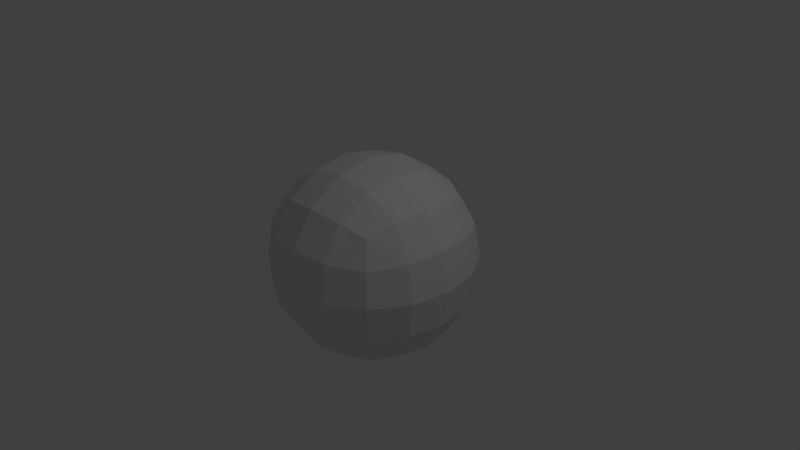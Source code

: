 # Source: DisplacementAsteroid2.blend  (saved by Blender 2.68.0; exported with 4.5.12 LTS)
import bpy
from mathutils import Matrix  # noqa: F401  (used for matrix-valued properties, if any)

bpy.ops.wm.read_factory_settings(use_empty=True)
scene = bpy.context.scene
scene.name = 'Scene'

# ---- collections
col_collection_1 = bpy.data.collections.new('Collection 1'); scene.collection.children.link(col_collection_1)

# ---- materials (node trees are filled in below, after node groups)
mat_material = bpy.data.materials.new('Material')
mat_material.alpha_threshold = 0.0
mat_material.use_transparent_shadow = False
mat_material.roughness = 0.5
mat_material.line_color = (0.0, 0.0, 0.0, 1.0)

# ---- material node trees

# ---- world
world_world = bpy.data.worlds.new('World'); scene.world = world_world
world_world.color = (0.05088, 0.05088, 0.05088)
world_world.use_sun_shadow = False
world_world.sun_shadow_jitter_overblur = 0.0
world_world.cycles.sampling_method = 'MANUAL'
world_world.cycles.sample_map_resolution = 256

# ---- cameras
cam_camera = bpy.data.cameras.new('Camera')
cam_camera.clip_end = 100.0
cam_camera.lens = 35.0
cam_camera.sensor_width = 32.0
cam_camera.sensor_height = 18.0
cam_camera.ortho_scale = 7.314
cam_camera.dof.focus_distance = 0.0
cam_camera.dof.aperture_fstop = 128.0

# ---- lights
light_lamp = bpy.data.lights.new('Lamp', 'POINT')
light_lamp.transmission_factor = 0.0
light_lamp.cutoff_distance = 30.0
light_lamp.energy = 100.0
light_lamp.shadow_buffer_clip_start = 1.001
light_lamp.shadow_soft_size = 0.1
light_lamp.shadow_maximum_resolution = 0.006
light_lamp.use_absolute_resolution = True
light_lamp.cycles.use_multiple_importance_sampling = False

# ---- meshes
me_cube = bpy.data.meshes.new('Cube')
me_cube.from_pydata([(1.0, 1.0, -1.0), (1.0, -1.0, -1.0), (-1.0, -1.0, -1.0), (-1.0, 1.0, -1.0), (1.0, 1.0, 1.0), (1.0, -1.0, 1.0), (-1.0, -1.0, 1.0), (-1.0, 1.0, 1.0)], [], [(0, 1, 2, 3), (4, 7, 6, 5), (0, 4, 5, 1), (1, 5, 6, 2), (2, 6, 7, 3), (4, 0, 3, 7)])
me_cube.materials.append(mat_material)
me_cube.use_remesh_preserve_volume = False
me_cube.use_remesh_preserve_attributes = False
me_cube.use_mirror_vertex_groups = False
me_cube.update()

# ---- objects
ob_cube = bpy.data.objects.new('Cube', me_cube)
ob_lamp = bpy.data.objects.new('Lamp', light_lamp)
ob_camera = bpy.data.objects.new('Camera', cam_camera)

# ---- transforms, parenting, visibility, modifiers, constraints
ob_cube.location = (0.0, 0.0, 0.0)
ob_cube.lock_rotations_4d = False
ob_cube.empty_display_type = 'ARROWS'
ob_cube.lineart.crease_threshold = 0.0
_m = ob_cube.modifiers.new('Subsurf', 'SUBSURF')
_m.uv_smooth = 'PRESERVE_CORNERS'
_m.quality = 2
_m.levels = 3
_m.show_only_control_edges = False
_m = ob_cube.modifiers.new('Displace', 'DISPLACE')
ob_lamp.location = (4.076, 1.005, 5.904)
ob_lamp.rotation_euler = (0.6503, 0.05522, 1.866)
ob_lamp.lock_rotations_4d = False
ob_lamp.empty_display_type = 'ARROWS'
ob_lamp.color = (0.0, 0.0, 0.0, 0.0)
ob_lamp.lineart.crease_threshold = 0.0
ob_camera.location = (7.481, -6.508, 5.344)
ob_camera.rotation_euler = (1.109, 0.01082, 0.8149)
ob_camera.lock_rotations_4d = False
ob_camera.empty_display_type = 'ARROWS'
ob_camera.color = (0.0, 0.0, 0.0, 0.0)
ob_camera.display_type = 'WIRE'
ob_camera.lineart.crease_threshold = 0.0

# ---- collection membership
col_collection_1.objects.link(ob_cube)
col_collection_1.objects.link(ob_lamp)
col_collection_1.objects.link(ob_camera)

# ---- scene / render settings (as saved in the file)
scene.camera = ob_camera
scene.frame_start = 1; scene.frame_end = 250; scene.frame_set(1)
scene.render.engine = 'BLENDER_EEVEE_NEXT'
scene.render.image_settings.color_mode = 'RGB'
scene.render.image_settings.compression = 90
scene.render.resolution_percentage = 50
scene.render.dither_intensity = 0.0
scene.cycles.use_denoising = False
scene.cycles.samples = 10
scene.cycles.sampling_pattern = 'TABULATED_SOBOL'
scene.cycles.light_sampling_threshold = 0.0
scene.cycles.use_adaptive_sampling = False
scene.cycles.use_light_tree = False
scene.cycles.blur_glossy = 0.0
scene.cycles.volume_bounces = 1
scene.cycles.pixel_filter_type = 'GAUSSIAN'
scene.cycles.sample_clamp_indirect = 0.0
scene.view_settings.view_transform = 'Standard'
bpy.context.view_layer.update()
